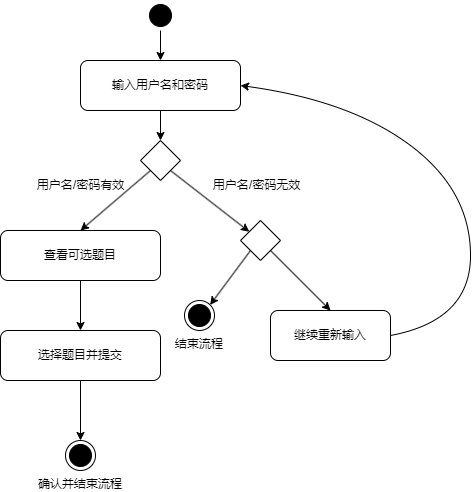

The diagram above was exported from draw.io. Its source (the exported page's mxGraphModel, read from the mxfile embedded in the PNG):
<mxGraphModel dx="784" dy="552" grid="1" gridSize="10" guides="1" tooltips="1" connect="1" arrows="1" fold="1" page="1" pageScale="1" pageWidth="827" pageHeight="1169" background="none" math="0" shadow="0">
  <root>
    <mxCell id="0" />
    <mxCell id="1" parent="0" />
    <mxCell id="2" style="ellipse;shape=startState;fillColor=#000000;" vertex="1" parent="1">
      <mxGeometry x="345" y="40" width="30" height="30" as="geometry" />
    </mxCell>
    <mxCell id="3" value="输入用户名和密码" style="rounded=1;whiteSpace=wrap;html=1;fillColor=none;" vertex="1" parent="1">
      <mxGeometry x="280" y="100" width="160" height="50" as="geometry" />
    </mxCell>
    <mxCell id="4" edge="1" parent="1" source="2" target="3">
      <mxGeometry relative="1" as="geometry" />
    </mxCell>
    <mxCell id="22" style="edgeStyle=none;html=1;exitX=0;exitY=1;exitDx=0;exitDy=0;entryX=0.5;entryY=0;entryDx=0;entryDy=0;" edge="1" parent="1" source="5" target="11">
      <mxGeometry relative="1" as="geometry" />
    </mxCell>
    <mxCell id="23" style="edgeStyle=none;html=1;exitX=1;exitY=1;exitDx=0;exitDy=0;" edge="1" parent="1" source="5" target="20">
      <mxGeometry relative="1" as="geometry" />
    </mxCell>
    <mxCell id="5" value="" style="rhombus;whiteSpace=wrap;html=1;" vertex="1" parent="1">
      <mxGeometry x="340" y="180" width="40" height="40" as="geometry" />
    </mxCell>
    <mxCell id="6" edge="1" parent="1" source="3" target="5">
      <mxGeometry relative="1" as="geometry" />
    </mxCell>
    <mxCell id="11" value="查看可选题目" style="rounded=1;whiteSpace=wrap;html=1;fillColor=none;" vertex="1" parent="1">
      <mxGeometry x="200" y="270" width="160" height="50" as="geometry" />
    </mxCell>
    <mxCell id="13" value="选择题目并提交" style="rounded=1;whiteSpace=wrap;html=1;fillColor=none;" vertex="1" parent="1">
      <mxGeometry x="200" y="370" width="160" height="50" as="geometry" />
    </mxCell>
    <mxCell id="14" edge="1" parent="1" source="11" target="13">
      <mxGeometry relative="1" as="geometry" />
    </mxCell>
    <mxCell id="15" value="&#10;&#10;&#10;&#10;确认并结束流程" style="ellipse;shape=endState;fillColor=#000000;" vertex="1" parent="1">
      <mxGeometry x="265" y="480" width="30" height="30" as="geometry" />
    </mxCell>
    <mxCell id="16" edge="1" parent="1" source="13" target="15">
      <mxGeometry relative="1" as="geometry" />
    </mxCell>
    <mxCell id="17" value="用户名/密码有效" style="rounded=1;whiteSpace=wrap;html=1;strokeColor=none;fillColor=none;" vertex="1" parent="1">
      <mxGeometry x="222.5" y="210" width="115" height="30" as="geometry" />
    </mxCell>
    <mxCell id="18" value="用户名/密码无效" style="rounded=1;whiteSpace=wrap;html=1;strokeColor=none;fillColor=none;" vertex="1" parent="1">
      <mxGeometry x="399" y="210" width="115" height="30" as="geometry" />
    </mxCell>
    <mxCell id="19" value="继续重新输入" style="rounded=1;whiteSpace=wrap;html=1;fillColor=none;" vertex="1" parent="1">
      <mxGeometry x="470" y="350" width="120" height="50" as="geometry" />
    </mxCell>
    <mxCell id="24" style="edgeStyle=none;html=1;exitX=0;exitY=1;exitDx=0;exitDy=0;entryX=1;entryY=0;entryDx=0;entryDy=0;" edge="1" parent="1" source="20" target="21">
      <mxGeometry relative="1" as="geometry" />
    </mxCell>
    <mxCell id="25" style="edgeStyle=none;html=1;exitX=1;exitY=1;exitDx=0;exitDy=0;entryX=0.5;entryY=0;entryDx=0;entryDy=0;" edge="1" parent="1" source="20" target="19">
      <mxGeometry relative="1" as="geometry" />
    </mxCell>
    <mxCell id="20" value="" style="rhombus;whiteSpace=wrap;html=1;" vertex="1" parent="1">
      <mxGeometry x="440" y="260" width="40" height="40" as="geometry" />
    </mxCell>
    <mxCell id="21" value="&#10;&#10;&#10;&#10;结束流程" style="ellipse;shape=endState;fillColor=#000000;" vertex="1" parent="1">
      <mxGeometry x="384" y="340" width="30" height="30" as="geometry" />
    </mxCell>
    <mxCell id="29" value="" style="curved=1;endArrow=classic;html=1;entryX=1;entryY=0.5;entryDx=0;entryDy=0;exitX=1;exitY=0.5;exitDx=0;exitDy=0;" edge="1" parent="1" source="19" target="3">
      <mxGeometry width="50" height="50" relative="1" as="geometry">
        <mxPoint x="600" y="240" as="sourcePoint" />
        <mxPoint x="650" y="190" as="targetPoint" />
        <Array as="points">
          <mxPoint x="670" y="360" />
          <mxPoint x="670" y="230" />
          <mxPoint x="550" y="140" />
        </Array>
      </mxGeometry>
    </mxCell>
  </root>
</mxGraphModel>